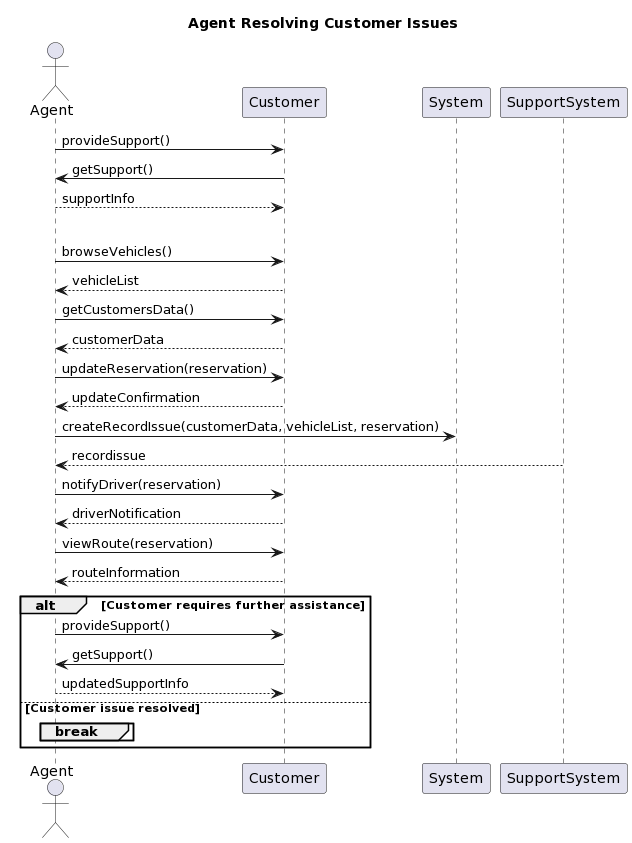

The diagram above was rendered by PlantUML. Its source (embedded in the PNG):
@startuml
title Agent Resolving Customer Issues

actor Agent
participant "Customer" as Customer
participant System

Agent -> Customer: provideSupport()
Customer -> Agent: getSupport()
Agent --> Customer: supportInfo

loop until issue resolved
    Agent -> Customer: browseVehicles()
    Customer --> Agent: vehicleList
    Agent -> Customer: getCustomersData()
    Customer --> Agent: customerData
    Agent -> Customer: updateReservation(reservation)
    Customer --> Agent: updateConfirmation
    Agent -> System: createRecordIssue(customerData, vehicleList, reservation)
    SupportSystem --> Agent:recordissue


    Agent -> Customer: notifyDriver(reservation)
    Customer --> Agent: driverNotification
    Agent -> Customer: viewRoute(reservation)
    Customer --> Agent: routeInformation

    alt Customer requires further assistance
        Agent -> Customer: provideSupport()
        Customer -> Agent: getSupport()
        Agent --> Customer: updatedSupportInfo
    else Customer issue resolved
        break
    end
end
@enduml